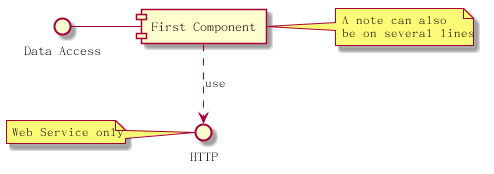

The diagram above was rendered by PlantUML. Its source (embedded in the PNG):
@startuml

interface "Data Access" as DA

DA - [First Component]
[First Component] ..> HTTP : use

note left of HTTP : Web Service only

note right of [First Component]
A note can also
be on several lines
end note

@enduml